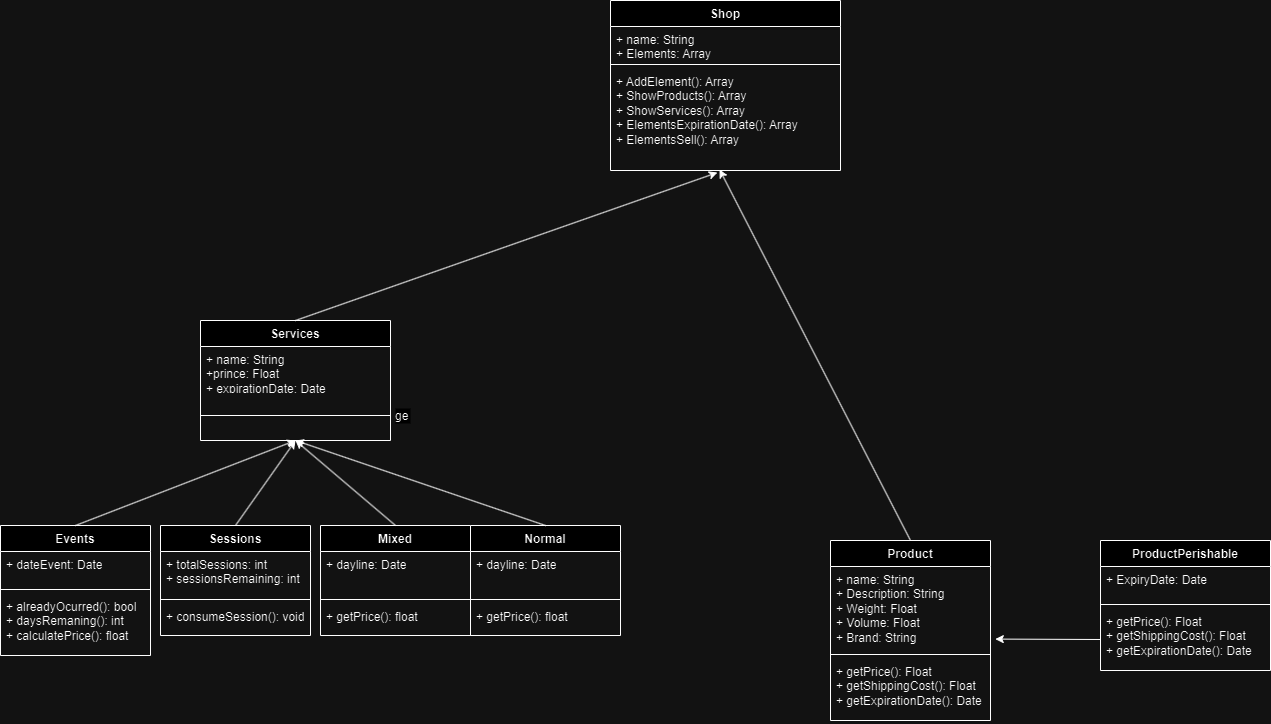

The diagram above was exported from draw.io. Its source (the exported page's mxGraphModel, read from the mxfile embedded in the PNG):
<mxGraphModel dx="7523" dy="2952" grid="1" gridSize="10" guides="1" tooltips="1" connect="1" arrows="1" fold="1" page="1" pageScale="1" pageWidth="827" pageHeight="1169" math="0" shadow="0">
  <root>
    <mxCell id="0" />
    <mxCell id="1" parent="0" />
    <mxCell id="iAezqiD9NToQOzbvGnEK-5" value="Product" style="swimlane;fontStyle=1;align=center;verticalAlign=top;childLayout=stackLayout;horizontal=1;startSize=26;horizontalStack=0;resizeParent=1;resizeParentMax=0;resizeLast=0;collapsible=1;marginBottom=0;whiteSpace=wrap;html=1;" parent="1" vertex="1">
      <mxGeometry x="760" y="740" width="160" height="180" as="geometry" />
    </mxCell>
    <mxCell id="iAezqiD9NToQOzbvGnEK-6" value="+ name: String&lt;div&gt;+ Description: String&lt;/div&gt;&lt;div&gt;+ Weight: Float&lt;/div&gt;&lt;div&gt;+ Volume: Float&lt;/div&gt;&lt;div&gt;+ Brand: String&lt;/div&gt;&lt;div&gt;&lt;div&gt;&lt;br&gt;&lt;/div&gt;&lt;/div&gt;" style="text;strokeColor=none;fillColor=none;align=left;verticalAlign=top;spacingLeft=4;spacingRight=4;overflow=hidden;rotatable=0;points=[[0,0.5],[1,0.5]];portConstraint=eastwest;whiteSpace=wrap;html=1;" parent="iAezqiD9NToQOzbvGnEK-5" vertex="1">
      <mxGeometry y="26" width="160" height="84" as="geometry" />
    </mxCell>
    <mxCell id="iAezqiD9NToQOzbvGnEK-7" value="" style="line;strokeWidth=1;fillColor=none;align=left;verticalAlign=middle;spacingTop=-1;spacingLeft=3;spacingRight=3;rotatable=0;labelPosition=right;points=[];portConstraint=eastwest;strokeColor=inherit;" parent="iAezqiD9NToQOzbvGnEK-5" vertex="1">
      <mxGeometry y="110" width="160" height="8" as="geometry" />
    </mxCell>
    <mxCell id="iAezqiD9NToQOzbvGnEK-8" value="+ getPrice(): Float&lt;div&gt;+ getShippingCost(): Float&lt;/div&gt;&lt;div&gt;+ getExpirationDate(): Date&lt;/div&gt;" style="text;strokeColor=none;fillColor=none;align=left;verticalAlign=top;spacingLeft=4;spacingRight=4;overflow=hidden;rotatable=0;points=[[0,0.5],[1,0.5]];portConstraint=eastwest;whiteSpace=wrap;html=1;" parent="iAezqiD9NToQOzbvGnEK-5" vertex="1">
      <mxGeometry y="118" width="160" height="62" as="geometry" />
    </mxCell>
    <mxCell id="iAezqiD9NToQOzbvGnEK-9" value="Services" style="swimlane;fontStyle=1;align=center;verticalAlign=top;childLayout=stackLayout;horizontal=1;startSize=26;horizontalStack=0;resizeParent=1;resizeParentMax=0;resizeLast=0;collapsible=1;marginBottom=0;whiteSpace=wrap;html=1;" parent="1" vertex="1">
      <mxGeometry x="130" y="520" width="190" height="120" as="geometry" />
    </mxCell>
    <mxCell id="iAezqiD9NToQOzbvGnEK-10" value="&lt;div&gt;&lt;div&gt;+ name: String&lt;/div&gt;&lt;/div&gt;&lt;div&gt;+prince: Float&lt;/div&gt;&lt;div&gt;+ expirationDate: Date&lt;/div&gt;" style="text;strokeColor=none;fillColor=none;align=left;verticalAlign=top;spacingLeft=4;spacingRight=4;overflow=hidden;rotatable=0;points=[[0,0.5],[1,0.5]];portConstraint=eastwest;whiteSpace=wrap;html=1;" parent="iAezqiD9NToQOzbvGnEK-9" vertex="1">
      <mxGeometry y="26" width="190" height="44" as="geometry" />
    </mxCell>
    <mxCell id="iAezqiD9NToQOzbvGnEK-11" value="ge" style="line;strokeWidth=1;fillColor=none;align=left;verticalAlign=middle;spacingTop=-1;spacingLeft=3;spacingRight=3;rotatable=0;labelPosition=right;points=[];portConstraint=eastwest;strokeColor=inherit;" parent="iAezqiD9NToQOzbvGnEK-9" vertex="1">
      <mxGeometry y="70" width="190" height="50" as="geometry" />
    </mxCell>
    <mxCell id="iAezqiD9NToQOzbvGnEK-35" value="Shop" style="swimlane;fontStyle=1;align=center;verticalAlign=top;childLayout=stackLayout;horizontal=1;startSize=26;horizontalStack=0;resizeParent=1;resizeParentMax=0;resizeLast=0;collapsible=1;marginBottom=0;whiteSpace=wrap;html=1;" parent="1" vertex="1">
      <mxGeometry x="540" y="200" width="230" height="170" as="geometry" />
    </mxCell>
    <mxCell id="iAezqiD9NToQOzbvGnEK-36" value="+ name: String&lt;div&gt;+ Elements: Array&lt;br&gt;&lt;div&gt;&lt;div&gt;&lt;br&gt;&lt;/div&gt;&lt;/div&gt;&lt;/div&gt;" style="text;strokeColor=none;fillColor=none;align=left;verticalAlign=top;spacingLeft=4;spacingRight=4;overflow=hidden;rotatable=0;points=[[0,0.5],[1,0.5]];portConstraint=eastwest;whiteSpace=wrap;html=1;" parent="iAezqiD9NToQOzbvGnEK-35" vertex="1">
      <mxGeometry y="26" width="230" height="34" as="geometry" />
    </mxCell>
    <mxCell id="iAezqiD9NToQOzbvGnEK-37" value="" style="line;strokeWidth=1;fillColor=none;align=left;verticalAlign=middle;spacingTop=-1;spacingLeft=3;spacingRight=3;rotatable=0;labelPosition=right;points=[];portConstraint=eastwest;strokeColor=inherit;" parent="iAezqiD9NToQOzbvGnEK-35" vertex="1">
      <mxGeometry y="60" width="230" height="8" as="geometry" />
    </mxCell>
    <mxCell id="iAezqiD9NToQOzbvGnEK-38" value="+ AddElement(): Array&lt;div&gt;+ ShowProducts(): Array&lt;/div&gt;&lt;div&gt;+ ShowServices(): Array&lt;/div&gt;&lt;div&gt;+ ElementsExpirationDate(): Array&lt;/div&gt;&lt;div&gt;+ ElementsSell(): Array&lt;/div&gt;&lt;div&gt;&lt;br&gt;&lt;/div&gt;" style="text;strokeColor=none;fillColor=none;align=left;verticalAlign=top;spacingLeft=4;spacingRight=4;overflow=hidden;rotatable=0;points=[[0,0.5],[1,0.5]];portConstraint=eastwest;whiteSpace=wrap;html=1;" parent="iAezqiD9NToQOzbvGnEK-35" vertex="1">
      <mxGeometry y="68" width="230" height="102" as="geometry" />
    </mxCell>
    <mxCell id="iAezqiD9NToQOzbvGnEK-40" value="" style="endArrow=classic;html=1;rounded=0;entryX=0.465;entryY=1.02;entryDx=0;entryDy=0;entryPerimeter=0;exitX=0.5;exitY=0;exitDx=0;exitDy=0;" parent="1" source="iAezqiD9NToQOzbvGnEK-9" target="iAezqiD9NToQOzbvGnEK-38" edge="1">
      <mxGeometry width="50" height="50" relative="1" as="geometry">
        <mxPoint x="610" y="490" as="sourcePoint" />
        <mxPoint x="660" y="440" as="targetPoint" />
      </mxGeometry>
    </mxCell>
    <mxCell id="iAezqiD9NToQOzbvGnEK-41" value="" style="endArrow=classic;html=1;rounded=0;entryX=0.474;entryY=0.99;entryDx=0;entryDy=0;entryPerimeter=0;exitX=0.5;exitY=0;exitDx=0;exitDy=0;" parent="1" source="iAezqiD9NToQOzbvGnEK-5" target="iAezqiD9NToQOzbvGnEK-38" edge="1">
      <mxGeometry width="50" height="50" relative="1" as="geometry">
        <mxPoint x="610" y="490" as="sourcePoint" />
        <mxPoint x="660" y="440" as="targetPoint" />
      </mxGeometry>
    </mxCell>
    <mxCell id="q3DVAMphSZxNmvMFj3tU-3" value="ProductPerishable" style="swimlane;fontStyle=1;align=center;verticalAlign=top;childLayout=stackLayout;horizontal=1;startSize=26;horizontalStack=0;resizeParent=1;resizeParentMax=0;resizeLast=0;collapsible=1;marginBottom=0;whiteSpace=wrap;html=1;" parent="1" vertex="1">
      <mxGeometry x="1030" y="740" width="170" height="130" as="geometry" />
    </mxCell>
    <mxCell id="q3DVAMphSZxNmvMFj3tU-4" value="&lt;div&gt;&lt;div&gt;+ ExpiryDate: Date&lt;/div&gt;&lt;/div&gt;" style="text;strokeColor=none;fillColor=none;align=left;verticalAlign=top;spacingLeft=4;spacingRight=4;overflow=hidden;rotatable=0;points=[[0,0.5],[1,0.5]];portConstraint=eastwest;whiteSpace=wrap;html=1;" parent="q3DVAMphSZxNmvMFj3tU-3" vertex="1">
      <mxGeometry y="26" width="170" height="34" as="geometry" />
    </mxCell>
    <mxCell id="q3DVAMphSZxNmvMFj3tU-5" value="" style="line;strokeWidth=1;fillColor=none;align=left;verticalAlign=middle;spacingTop=-1;spacingLeft=3;spacingRight=3;rotatable=0;labelPosition=right;points=[];portConstraint=eastwest;strokeColor=inherit;" parent="q3DVAMphSZxNmvMFj3tU-3" vertex="1">
      <mxGeometry y="60" width="170" height="8" as="geometry" />
    </mxCell>
    <mxCell id="q3DVAMphSZxNmvMFj3tU-6" value="+ getPrice(): Float&lt;div&gt;+ getShippingCost(): Float&lt;/div&gt;&lt;div&gt;+ getExpirationDate(): Date&lt;/div&gt;" style="text;strokeColor=none;fillColor=none;align=left;verticalAlign=top;spacingLeft=4;spacingRight=4;overflow=hidden;rotatable=0;points=[[0,0.5],[1,0.5]];portConstraint=eastwest;whiteSpace=wrap;html=1;" parent="q3DVAMphSZxNmvMFj3tU-3" vertex="1">
      <mxGeometry y="68" width="170" height="62" as="geometry" />
    </mxCell>
    <mxCell id="q3DVAMphSZxNmvMFj3tU-9" value="Events" style="swimlane;fontStyle=1;align=center;verticalAlign=top;childLayout=stackLayout;horizontal=1;startSize=26;horizontalStack=0;resizeParent=1;resizeParentMax=0;resizeLast=0;collapsible=1;marginBottom=0;whiteSpace=wrap;html=1;" parent="1" vertex="1">
      <mxGeometry x="-70" y="725" width="150" height="130" as="geometry" />
    </mxCell>
    <mxCell id="q3DVAMphSZxNmvMFj3tU-10" value="&lt;div&gt;&lt;div&gt;+ dateEvent: Date&lt;/div&gt;&lt;/div&gt;" style="text;strokeColor=none;fillColor=none;align=left;verticalAlign=top;spacingLeft=4;spacingRight=4;overflow=hidden;rotatable=0;points=[[0,0.5],[1,0.5]];portConstraint=eastwest;whiteSpace=wrap;html=1;" parent="q3DVAMphSZxNmvMFj3tU-9" vertex="1">
      <mxGeometry y="26" width="150" height="34" as="geometry" />
    </mxCell>
    <mxCell id="q3DVAMphSZxNmvMFj3tU-11" value="" style="line;strokeWidth=1;fillColor=none;align=left;verticalAlign=middle;spacingTop=-1;spacingLeft=3;spacingRight=3;rotatable=0;labelPosition=right;points=[];portConstraint=eastwest;strokeColor=inherit;" parent="q3DVAMphSZxNmvMFj3tU-9" vertex="1">
      <mxGeometry y="60" width="150" height="8" as="geometry" />
    </mxCell>
    <mxCell id="q3DVAMphSZxNmvMFj3tU-12" value="+ alreadyOcurred(): bool&lt;div&gt;+ daysRemaning(): int&lt;/div&gt;&lt;div&gt;+ calculatePrice(): float&lt;/div&gt;" style="text;strokeColor=none;fillColor=none;align=left;verticalAlign=top;spacingLeft=4;spacingRight=4;overflow=hidden;rotatable=0;points=[[0,0.5],[1,0.5]];portConstraint=eastwest;whiteSpace=wrap;html=1;" parent="q3DVAMphSZxNmvMFj3tU-9" vertex="1">
      <mxGeometry y="68" width="150" height="62" as="geometry" />
    </mxCell>
    <mxCell id="q3DVAMphSZxNmvMFj3tU-13" value="Sessions" style="swimlane;fontStyle=1;align=center;verticalAlign=top;childLayout=stackLayout;horizontal=1;startSize=26;horizontalStack=0;resizeParent=1;resizeParentMax=0;resizeLast=0;collapsible=1;marginBottom=0;whiteSpace=wrap;html=1;" parent="1" vertex="1">
      <mxGeometry x="90" y="725" width="150" height="110" as="geometry" />
    </mxCell>
    <mxCell id="q3DVAMphSZxNmvMFj3tU-14" value="&lt;div&gt;&lt;div&gt;+ totalSessions: int&lt;/div&gt;&lt;/div&gt;&lt;div&gt;+ sessionsRemaining: int&lt;/div&gt;" style="text;strokeColor=none;fillColor=none;align=left;verticalAlign=top;spacingLeft=4;spacingRight=4;overflow=hidden;rotatable=0;points=[[0,0.5],[1,0.5]];portConstraint=eastwest;whiteSpace=wrap;html=1;" parent="q3DVAMphSZxNmvMFj3tU-13" vertex="1">
      <mxGeometry y="26" width="150" height="44" as="geometry" />
    </mxCell>
    <mxCell id="q3DVAMphSZxNmvMFj3tU-15" value="" style="line;strokeWidth=1;fillColor=none;align=left;verticalAlign=middle;spacingTop=-1;spacingLeft=3;spacingRight=3;rotatable=0;labelPosition=right;points=[];portConstraint=eastwest;strokeColor=inherit;" parent="q3DVAMphSZxNmvMFj3tU-13" vertex="1">
      <mxGeometry y="70" width="150" height="8" as="geometry" />
    </mxCell>
    <mxCell id="q3DVAMphSZxNmvMFj3tU-16" value="+ consumeSession(): void" style="text;strokeColor=none;fillColor=none;align=left;verticalAlign=top;spacingLeft=4;spacingRight=4;overflow=hidden;rotatable=0;points=[[0,0.5],[1,0.5]];portConstraint=eastwest;whiteSpace=wrap;html=1;" parent="q3DVAMphSZxNmvMFj3tU-13" vertex="1">
      <mxGeometry y="78" width="150" height="32" as="geometry" />
    </mxCell>
    <mxCell id="q3DVAMphSZxNmvMFj3tU-17" value="Mixed" style="swimlane;fontStyle=1;align=center;verticalAlign=top;childLayout=stackLayout;horizontal=1;startSize=26;horizontalStack=0;resizeParent=1;resizeParentMax=0;resizeLast=0;collapsible=1;marginBottom=0;whiteSpace=wrap;html=1;" parent="1" vertex="1">
      <mxGeometry x="250" y="725" width="150" height="110" as="geometry" />
    </mxCell>
    <mxCell id="q3DVAMphSZxNmvMFj3tU-18" value="&lt;div&gt;&lt;div&gt;+ dayline: Date&lt;/div&gt;&lt;/div&gt;" style="text;strokeColor=none;fillColor=none;align=left;verticalAlign=top;spacingLeft=4;spacingRight=4;overflow=hidden;rotatable=0;points=[[0,0.5],[1,0.5]];portConstraint=eastwest;whiteSpace=wrap;html=1;" parent="q3DVAMphSZxNmvMFj3tU-17" vertex="1">
      <mxGeometry y="26" width="150" height="44" as="geometry" />
    </mxCell>
    <mxCell id="q3DVAMphSZxNmvMFj3tU-19" value="" style="line;strokeWidth=1;fillColor=none;align=left;verticalAlign=middle;spacingTop=-1;spacingLeft=3;spacingRight=3;rotatable=0;labelPosition=right;points=[];portConstraint=eastwest;strokeColor=inherit;" parent="q3DVAMphSZxNmvMFj3tU-17" vertex="1">
      <mxGeometry y="70" width="150" height="8" as="geometry" />
    </mxCell>
    <mxCell id="q3DVAMphSZxNmvMFj3tU-20" value="+ getPrice(): float" style="text;strokeColor=none;fillColor=none;align=left;verticalAlign=top;spacingLeft=4;spacingRight=4;overflow=hidden;rotatable=0;points=[[0,0.5],[1,0.5]];portConstraint=eastwest;whiteSpace=wrap;html=1;" parent="q3DVAMphSZxNmvMFj3tU-17" vertex="1">
      <mxGeometry y="78" width="150" height="32" as="geometry" />
    </mxCell>
    <mxCell id="q3DVAMphSZxNmvMFj3tU-21" value="Normal" style="swimlane;fontStyle=1;align=center;verticalAlign=top;childLayout=stackLayout;horizontal=1;startSize=26;horizontalStack=0;resizeParent=1;resizeParentMax=0;resizeLast=0;collapsible=1;marginBottom=0;whiteSpace=wrap;html=1;" parent="1" vertex="1">
      <mxGeometry x="400" y="725" width="150" height="110" as="geometry" />
    </mxCell>
    <mxCell id="q3DVAMphSZxNmvMFj3tU-22" value="&lt;div&gt;&lt;div&gt;+ dayline: Date&lt;/div&gt;&lt;/div&gt;" style="text;strokeColor=none;fillColor=none;align=left;verticalAlign=top;spacingLeft=4;spacingRight=4;overflow=hidden;rotatable=0;points=[[0,0.5],[1,0.5]];portConstraint=eastwest;whiteSpace=wrap;html=1;" parent="q3DVAMphSZxNmvMFj3tU-21" vertex="1">
      <mxGeometry y="26" width="150" height="44" as="geometry" />
    </mxCell>
    <mxCell id="q3DVAMphSZxNmvMFj3tU-23" value="" style="line;strokeWidth=1;fillColor=none;align=left;verticalAlign=middle;spacingTop=-1;spacingLeft=3;spacingRight=3;rotatable=0;labelPosition=right;points=[];portConstraint=eastwest;strokeColor=inherit;" parent="q3DVAMphSZxNmvMFj3tU-21" vertex="1">
      <mxGeometry y="70" width="150" height="8" as="geometry" />
    </mxCell>
    <mxCell id="q3DVAMphSZxNmvMFj3tU-24" value="+ getPrice(): float" style="text;strokeColor=none;fillColor=none;align=left;verticalAlign=top;spacingLeft=4;spacingRight=4;overflow=hidden;rotatable=0;points=[[0,0.5],[1,0.5]];portConstraint=eastwest;whiteSpace=wrap;html=1;" parent="q3DVAMphSZxNmvMFj3tU-21" vertex="1">
      <mxGeometry y="78" width="150" height="32" as="geometry" />
    </mxCell>
    <mxCell id="q3DVAMphSZxNmvMFj3tU-25" value="" style="endArrow=classic;html=1;rounded=0;exitX=0;exitY=0.5;exitDx=0;exitDy=0;entryX=1.03;entryY=0.864;entryDx=0;entryDy=0;entryPerimeter=0;" parent="1" source="q3DVAMphSZxNmvMFj3tU-6" target="iAezqiD9NToQOzbvGnEK-6" edge="1">
      <mxGeometry width="50" height="50" relative="1" as="geometry">
        <mxPoint x="890" y="660" as="sourcePoint" />
        <mxPoint x="940" y="610" as="targetPoint" />
      </mxGeometry>
    </mxCell>
    <mxCell id="q3DVAMphSZxNmvMFj3tU-26" value="" style="endArrow=classic;html=1;rounded=0;exitX=0.5;exitY=0;exitDx=0;exitDy=0;entryX=0.5;entryY=1;entryDx=0;entryDy=0;" parent="1" source="q3DVAMphSZxNmvMFj3tU-17" target="iAezqiD9NToQOzbvGnEK-9" edge="1">
      <mxGeometry width="50" height="50" relative="1" as="geometry">
        <mxPoint x="650" y="670" as="sourcePoint" />
        <mxPoint x="700" y="620" as="targetPoint" />
        <Array as="points" />
      </mxGeometry>
    </mxCell>
    <mxCell id="q3DVAMphSZxNmvMFj3tU-27" value="" style="endArrow=classic;html=1;rounded=0;exitX=0.5;exitY=0;exitDx=0;exitDy=0;entryX=0.5;entryY=1;entryDx=0;entryDy=0;" parent="1" source="q3DVAMphSZxNmvMFj3tU-13" target="iAezqiD9NToQOzbvGnEK-9" edge="1">
      <mxGeometry width="50" height="50" relative="1" as="geometry">
        <mxPoint x="650" y="670" as="sourcePoint" />
        <mxPoint x="700" y="620" as="targetPoint" />
      </mxGeometry>
    </mxCell>
    <mxCell id="q3DVAMphSZxNmvMFj3tU-28" value="" style="endArrow=classic;html=1;rounded=0;exitX=0.5;exitY=0;exitDx=0;exitDy=0;entryX=0.5;entryY=1;entryDx=0;entryDy=0;" parent="1" source="q3DVAMphSZxNmvMFj3tU-21" target="iAezqiD9NToQOzbvGnEK-9" edge="1">
      <mxGeometry width="50" height="50" relative="1" as="geometry">
        <mxPoint x="650" y="670" as="sourcePoint" />
        <mxPoint x="700" y="620" as="targetPoint" />
      </mxGeometry>
    </mxCell>
    <mxCell id="q3DVAMphSZxNmvMFj3tU-29" value="" style="endArrow=classic;html=1;rounded=0;entryX=0.5;entryY=1;entryDx=0;entryDy=0;exitX=0.5;exitY=0;exitDx=0;exitDy=0;" parent="1" source="q3DVAMphSZxNmvMFj3tU-9" target="iAezqiD9NToQOzbvGnEK-9" edge="1">
      <mxGeometry width="50" height="50" relative="1" as="geometry">
        <mxPoint x="650" y="670" as="sourcePoint" />
        <mxPoint x="700" y="620" as="targetPoint" />
      </mxGeometry>
    </mxCell>
  </root>
</mxGraphModel>